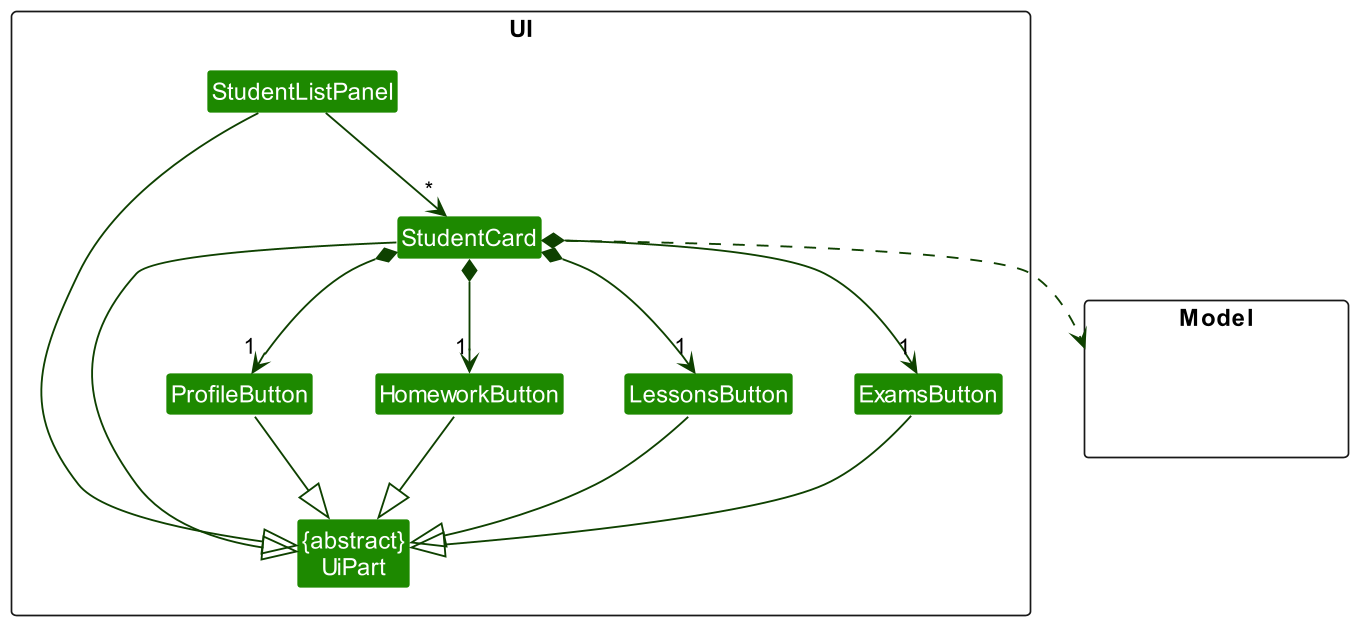

The diagram above was rendered by PlantUML. Its source (embedded in the PNG):
@startuml
!include style.puml
skinparam arrowThickness 1.1
skinparam arrowColor UI_COLOR_T4
skinparam classBackgroundColor UI_COLOR

package UI <<Rectangle>>{
Class "{abstract}\nUiPart" as UiPart
Class StudentListPanel
Class StudentCard
Class ProfileButton
Class HomeworkButton
Class LessonsButton
Class ExamsButton
}

package Model <<Rectangle>> {
Class HiddenModel #FFFFFF
}

StudentCard *-down-> "1" ProfileButton
StudentCard *-down-> "1" HomeworkButton
StudentCard *-down-> "1" LessonsButton
StudentCard *-down-> "1" ExamsButton

StudentListPanel -down-> "*" StudentCard
StudentListPanel --|> UiPart
StudentCard --|> UiPart
ProfileButton --|> UiPart
HomeworkButton --|> UiPart
LessonsButton --|> UiPart
ExamsButton --|> UiPart

StudentCard ..> Model
@enduml